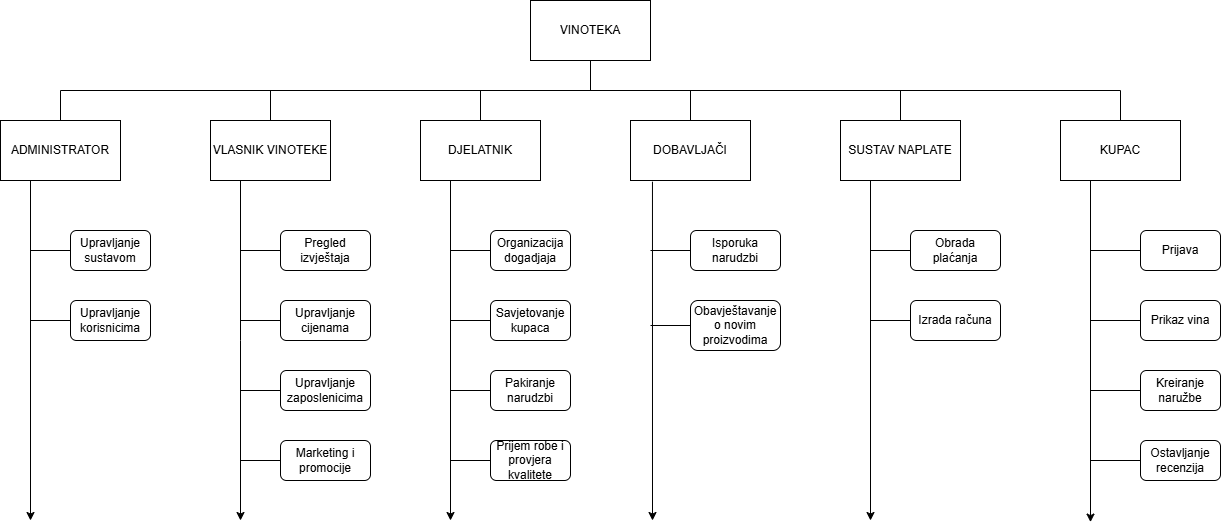

The diagram above was exported from draw.io. Its source (the exported page's mxGraphModel, read from the mxfile embedded in the PNG):
<mxGraphModel dx="1489" dy="753" grid="1" gridSize="10" guides="1" tooltips="1" connect="1" arrows="1" fold="1" page="1" pageScale="1" pageWidth="827" pageHeight="1169" math="0" shadow="0">
  <root>
    <mxCell id="0" />
    <mxCell id="1" parent="0" />
    <mxCell id="A0G1zI7G_Fe-nSzOmdGA-1" value="VINOTEKA" style="rounded=0;whiteSpace=wrap;html=1;" vertex="1" parent="1">
      <mxGeometry x="530" width="120" height="60" as="geometry" />
    </mxCell>
    <mxCell id="A0G1zI7G_Fe-nSzOmdGA-2" value="DOBAVLJAČI" style="rounded=0;whiteSpace=wrap;html=1;" vertex="1" parent="1">
      <mxGeometry x="630" y="120" width="120" height="60" as="geometry" />
    </mxCell>
    <mxCell id="A0G1zI7G_Fe-nSzOmdGA-3" value="DJELATNIK" style="rounded=0;whiteSpace=wrap;html=1;" vertex="1" parent="1">
      <mxGeometry x="420" y="120" width="120" height="60" as="geometry" />
    </mxCell>
    <mxCell id="A0G1zI7G_Fe-nSzOmdGA-4" value="VLASNIK VINOTEKE" style="rounded=0;whiteSpace=wrap;html=1;" vertex="1" parent="1">
      <mxGeometry x="210" y="120" width="120" height="60" as="geometry" />
    </mxCell>
    <mxCell id="A0G1zI7G_Fe-nSzOmdGA-5" value="ADMINISTRATOR" style="rounded=0;whiteSpace=wrap;html=1;" vertex="1" parent="1">
      <mxGeometry y="120" width="120" height="60" as="geometry" />
    </mxCell>
    <mxCell id="A0G1zI7G_Fe-nSzOmdGA-6" value="SUSTAV NAPLATE" style="rounded=0;whiteSpace=wrap;html=1;" vertex="1" parent="1">
      <mxGeometry x="840" y="120" width="120" height="60" as="geometry" />
    </mxCell>
    <mxCell id="A0G1zI7G_Fe-nSzOmdGA-7" value="Izrada računa" style="rounded=1;whiteSpace=wrap;html=1;" vertex="1" parent="1">
      <mxGeometry x="910" y="300" width="90" height="40" as="geometry" />
    </mxCell>
    <mxCell id="A0G1zI7G_Fe-nSzOmdGA-8" value="Obrada plaćanja" style="rounded=1;whiteSpace=wrap;html=1;" vertex="1" parent="1">
      <mxGeometry x="910" y="230" width="90" height="40" as="geometry" />
    </mxCell>
    <mxCell id="A0G1zI7G_Fe-nSzOmdGA-9" value="Upravljanje cijenama" style="rounded=1;whiteSpace=wrap;html=1;" vertex="1" parent="1">
      <mxGeometry x="280" y="300" width="90" height="40" as="geometry" />
    </mxCell>
    <mxCell id="A0G1zI7G_Fe-nSzOmdGA-10" value="Marketing i promocije" style="rounded=1;whiteSpace=wrap;html=1;" vertex="1" parent="1">
      <mxGeometry x="280" y="440" width="90" height="40" as="geometry" />
    </mxCell>
    <mxCell id="A0G1zI7G_Fe-nSzOmdGA-11" value="Pregled izvještaja" style="rounded=1;whiteSpace=wrap;html=1;" vertex="1" parent="1">
      <mxGeometry x="280" y="230" width="90" height="40" as="geometry" />
    </mxCell>
    <mxCell id="A0G1zI7G_Fe-nSzOmdGA-12" value="Isporuka narudzbi" style="rounded=1;whiteSpace=wrap;html=1;" vertex="1" parent="1">
      <mxGeometry x="690" y="230" width="90" height="40" as="geometry" />
    </mxCell>
    <mxCell id="A0G1zI7G_Fe-nSzOmdGA-13" value="Organizacija dogadjaja" style="rounded=1;whiteSpace=wrap;html=1;" vertex="1" parent="1">
      <mxGeometry x="490" y="230" width="80" height="40" as="geometry" />
    </mxCell>
    <mxCell id="A0G1zI7G_Fe-nSzOmdGA-14" value="Pakiranje narudzbi" style="rounded=1;whiteSpace=wrap;html=1;" vertex="1" parent="1">
      <mxGeometry x="490" y="370" width="80" height="40" as="geometry" />
    </mxCell>
    <mxCell id="A0G1zI7G_Fe-nSzOmdGA-15" value="Upravljanje sustavom" style="rounded=1;whiteSpace=wrap;html=1;" vertex="1" parent="1">
      <mxGeometry x="70" y="230" width="80" height="40" as="geometry" />
    </mxCell>
    <mxCell id="A0G1zI7G_Fe-nSzOmdGA-16" value="Upravljanje korisnicima" style="rounded=1;whiteSpace=wrap;html=1;" vertex="1" parent="1">
      <mxGeometry x="70" y="300" width="80" height="40" as="geometry" />
    </mxCell>
    <mxCell id="A0G1zI7G_Fe-nSzOmdGA-17" value="Upravljanje zaposlenicima" style="rounded=1;whiteSpace=wrap;html=1;" vertex="1" parent="1">
      <mxGeometry x="280" y="370" width="90" height="40" as="geometry" />
    </mxCell>
    <mxCell id="A0G1zI7G_Fe-nSzOmdGA-18" value="Savjetovanje kupaca" style="rounded=1;whiteSpace=wrap;html=1;" vertex="1" parent="1">
      <mxGeometry x="490" y="300" width="80" height="40" as="geometry" />
    </mxCell>
    <mxCell id="A0G1zI7G_Fe-nSzOmdGA-19" value="Prijem robe i provjera kvalitete" style="rounded=1;whiteSpace=wrap;html=1;" vertex="1" parent="1">
      <mxGeometry x="490" y="440" width="80" height="40" as="geometry" />
    </mxCell>
    <mxCell id="A0G1zI7G_Fe-nSzOmdGA-20" value="Obavještavanje o novim proizvodima" style="rounded=1;whiteSpace=wrap;html=1;" vertex="1" parent="1">
      <mxGeometry x="690" y="300" width="90" height="50" as="geometry" />
    </mxCell>
    <mxCell id="A0G1zI7G_Fe-nSzOmdGA-21" value="" style="endArrow=none;html=1;rounded=0;" edge="1" parent="1">
      <mxGeometry width="50" height="50" relative="1" as="geometry">
        <mxPoint x="60" y="90" as="sourcePoint" />
        <mxPoint x="1120" y="90" as="targetPoint" />
      </mxGeometry>
    </mxCell>
    <mxCell id="A0G1zI7G_Fe-nSzOmdGA-22" value="" style="endArrow=none;html=1;rounded=0;entryX=0.5;entryY=0;entryDx=0;entryDy=0;" edge="1" parent="1" target="A0G1zI7G_Fe-nSzOmdGA-5">
      <mxGeometry width="50" height="50" relative="1" as="geometry">
        <mxPoint x="60" y="90" as="sourcePoint" />
        <mxPoint x="540" y="190" as="targetPoint" />
      </mxGeometry>
    </mxCell>
    <mxCell id="A0G1zI7G_Fe-nSzOmdGA-23" value="" style="endArrow=none;html=1;rounded=0;exitX=0.5;exitY=0;exitDx=0;exitDy=0;" edge="1" parent="1" source="A0G1zI7G_Fe-nSzOmdGA-4">
      <mxGeometry width="50" height="50" relative="1" as="geometry">
        <mxPoint x="490" y="240" as="sourcePoint" />
        <mxPoint x="270" y="90" as="targetPoint" />
      </mxGeometry>
    </mxCell>
    <mxCell id="A0G1zI7G_Fe-nSzOmdGA-24" value="" style="endArrow=none;html=1;rounded=0;exitX=0.5;exitY=0;exitDx=0;exitDy=0;" edge="1" parent="1" source="A0G1zI7G_Fe-nSzOmdGA-3">
      <mxGeometry width="50" height="50" relative="1" as="geometry">
        <mxPoint x="490" y="240" as="sourcePoint" />
        <mxPoint x="480" y="90" as="targetPoint" />
      </mxGeometry>
    </mxCell>
    <mxCell id="A0G1zI7G_Fe-nSzOmdGA-25" value="" style="endArrow=none;html=1;rounded=0;exitX=0.5;exitY=0;exitDx=0;exitDy=0;" edge="1" parent="1" source="A0G1zI7G_Fe-nSzOmdGA-2">
      <mxGeometry width="50" height="50" relative="1" as="geometry">
        <mxPoint x="490" y="240" as="sourcePoint" />
        <mxPoint x="690" y="90" as="targetPoint" />
      </mxGeometry>
    </mxCell>
    <mxCell id="A0G1zI7G_Fe-nSzOmdGA-26" value="" style="endArrow=none;html=1;rounded=0;exitX=0.5;exitY=0;exitDx=0;exitDy=0;" edge="1" parent="1" source="A0G1zI7G_Fe-nSzOmdGA-6">
      <mxGeometry width="50" height="50" relative="1" as="geometry">
        <mxPoint x="490" y="240" as="sourcePoint" />
        <mxPoint x="900" y="90" as="targetPoint" />
      </mxGeometry>
    </mxCell>
    <mxCell id="A0G1zI7G_Fe-nSzOmdGA-27" value="" style="endArrow=classic;html=1;rounded=0;exitX=0.25;exitY=1;exitDx=0;exitDy=0;" edge="1" parent="1" source="A0G1zI7G_Fe-nSzOmdGA-5">
      <mxGeometry width="50" height="50" relative="1" as="geometry">
        <mxPoint x="490" y="240" as="sourcePoint" />
        <mxPoint x="30" y="520" as="targetPoint" />
      </mxGeometry>
    </mxCell>
    <mxCell id="A0G1zI7G_Fe-nSzOmdGA-28" value="" style="endArrow=classic;html=1;rounded=0;exitX=0.25;exitY=1;exitDx=0;exitDy=0;" edge="1" parent="1" source="A0G1zI7G_Fe-nSzOmdGA-4">
      <mxGeometry width="50" height="50" relative="1" as="geometry">
        <mxPoint x="490" y="440" as="sourcePoint" />
        <mxPoint x="240" y="520" as="targetPoint" />
        <Array as="points">
          <mxPoint x="240" y="340" />
        </Array>
      </mxGeometry>
    </mxCell>
    <mxCell id="A0G1zI7G_Fe-nSzOmdGA-29" value="" style="endArrow=classic;html=1;rounded=0;exitX=0.25;exitY=1;exitDx=0;exitDy=0;" edge="1" parent="1" source="A0G1zI7G_Fe-nSzOmdGA-3">
      <mxGeometry width="50" height="50" relative="1" as="geometry">
        <mxPoint x="490" y="370" as="sourcePoint" />
        <mxPoint x="450" y="520" as="targetPoint" />
      </mxGeometry>
    </mxCell>
    <mxCell id="A0G1zI7G_Fe-nSzOmdGA-30" value="" style="endArrow=classic;html=1;rounded=0;exitX=0.183;exitY=1.02;exitDx=0;exitDy=0;exitPerimeter=0;" edge="1" parent="1" source="A0G1zI7G_Fe-nSzOmdGA-2">
      <mxGeometry width="50" height="50" relative="1" as="geometry">
        <mxPoint x="490" y="370" as="sourcePoint" />
        <mxPoint x="652" y="520" as="targetPoint" />
      </mxGeometry>
    </mxCell>
    <mxCell id="A0G1zI7G_Fe-nSzOmdGA-31" value="" style="endArrow=classic;html=1;rounded=0;exitX=0.25;exitY=1;exitDx=0;exitDy=0;" edge="1" parent="1" source="A0G1zI7G_Fe-nSzOmdGA-6">
      <mxGeometry width="50" height="50" relative="1" as="geometry">
        <mxPoint x="490" y="370" as="sourcePoint" />
        <mxPoint x="870" y="520" as="targetPoint" />
      </mxGeometry>
    </mxCell>
    <mxCell id="A0G1zI7G_Fe-nSzOmdGA-32" value="" style="endArrow=none;html=1;rounded=0;exitX=0;exitY=0.5;exitDx=0;exitDy=0;" edge="1" parent="1" source="A0G1zI7G_Fe-nSzOmdGA-15">
      <mxGeometry width="50" height="50" relative="1" as="geometry">
        <mxPoint x="490" y="330" as="sourcePoint" />
        <mxPoint x="30" y="250" as="targetPoint" />
      </mxGeometry>
    </mxCell>
    <mxCell id="A0G1zI7G_Fe-nSzOmdGA-33" value="" style="endArrow=none;html=1;rounded=0;exitX=0;exitY=0.5;exitDx=0;exitDy=0;" edge="1" parent="1" source="A0G1zI7G_Fe-nSzOmdGA-16">
      <mxGeometry width="50" height="50" relative="1" as="geometry">
        <mxPoint x="490" y="330" as="sourcePoint" />
        <mxPoint x="30" y="320" as="targetPoint" />
      </mxGeometry>
    </mxCell>
    <mxCell id="A0G1zI7G_Fe-nSzOmdGA-34" value="" style="endArrow=none;html=1;rounded=0;exitX=0;exitY=0.5;exitDx=0;exitDy=0;" edge="1" parent="1" source="A0G1zI7G_Fe-nSzOmdGA-11">
      <mxGeometry width="50" height="50" relative="1" as="geometry">
        <mxPoint x="490" y="330" as="sourcePoint" />
        <mxPoint x="240" y="250" as="targetPoint" />
      </mxGeometry>
    </mxCell>
    <mxCell id="A0G1zI7G_Fe-nSzOmdGA-35" value="" style="endArrow=none;html=1;rounded=0;exitX=0;exitY=0.5;exitDx=0;exitDy=0;" edge="1" parent="1" source="A0G1zI7G_Fe-nSzOmdGA-9">
      <mxGeometry width="50" height="50" relative="1" as="geometry">
        <mxPoint x="490" y="330" as="sourcePoint" />
        <mxPoint x="240" y="320" as="targetPoint" />
      </mxGeometry>
    </mxCell>
    <mxCell id="A0G1zI7G_Fe-nSzOmdGA-36" value="" style="endArrow=none;html=1;rounded=0;exitX=0;exitY=0.5;exitDx=0;exitDy=0;" edge="1" parent="1" source="A0G1zI7G_Fe-nSzOmdGA-17">
      <mxGeometry width="50" height="50" relative="1" as="geometry">
        <mxPoint x="490" y="330" as="sourcePoint" />
        <mxPoint x="240" y="390" as="targetPoint" />
      </mxGeometry>
    </mxCell>
    <mxCell id="A0G1zI7G_Fe-nSzOmdGA-37" value="" style="endArrow=none;html=1;rounded=0;exitX=0;exitY=0.5;exitDx=0;exitDy=0;" edge="1" parent="1" source="A0G1zI7G_Fe-nSzOmdGA-10">
      <mxGeometry width="50" height="50" relative="1" as="geometry">
        <mxPoint x="490" y="330" as="sourcePoint" />
        <mxPoint x="240" y="460" as="targetPoint" />
      </mxGeometry>
    </mxCell>
    <mxCell id="A0G1zI7G_Fe-nSzOmdGA-38" value="" style="endArrow=none;html=1;rounded=0;exitX=0;exitY=0.5;exitDx=0;exitDy=0;" edge="1" parent="1" source="A0G1zI7G_Fe-nSzOmdGA-13">
      <mxGeometry width="50" height="50" relative="1" as="geometry">
        <mxPoint x="490" y="330" as="sourcePoint" />
        <mxPoint x="450" y="250" as="targetPoint" />
      </mxGeometry>
    </mxCell>
    <mxCell id="A0G1zI7G_Fe-nSzOmdGA-39" value="" style="endArrow=none;html=1;rounded=0;exitX=0;exitY=0.5;exitDx=0;exitDy=0;" edge="1" parent="1" source="A0G1zI7G_Fe-nSzOmdGA-18">
      <mxGeometry width="50" height="50" relative="1" as="geometry">
        <mxPoint x="490" y="330" as="sourcePoint" />
        <mxPoint x="450" y="320" as="targetPoint" />
      </mxGeometry>
    </mxCell>
    <mxCell id="A0G1zI7G_Fe-nSzOmdGA-40" value="" style="endArrow=none;html=1;rounded=0;exitX=0;exitY=0.5;exitDx=0;exitDy=0;" edge="1" parent="1" source="A0G1zI7G_Fe-nSzOmdGA-14">
      <mxGeometry width="50" height="50" relative="1" as="geometry">
        <mxPoint x="490" y="330" as="sourcePoint" />
        <mxPoint x="450" y="390" as="targetPoint" />
      </mxGeometry>
    </mxCell>
    <mxCell id="A0G1zI7G_Fe-nSzOmdGA-41" value="" style="endArrow=none;html=1;rounded=0;exitX=0;exitY=0.5;exitDx=0;exitDy=0;" edge="1" parent="1" source="A0G1zI7G_Fe-nSzOmdGA-19">
      <mxGeometry width="50" height="50" relative="1" as="geometry">
        <mxPoint x="490" y="330" as="sourcePoint" />
        <mxPoint x="450" y="460" as="targetPoint" />
      </mxGeometry>
    </mxCell>
    <mxCell id="A0G1zI7G_Fe-nSzOmdGA-42" value="" style="endArrow=none;html=1;rounded=0;exitX=0;exitY=0.5;exitDx=0;exitDy=0;" edge="1" parent="1" source="A0G1zI7G_Fe-nSzOmdGA-12">
      <mxGeometry width="50" height="50" relative="1" as="geometry">
        <mxPoint x="490" y="330" as="sourcePoint" />
        <mxPoint x="650" y="250" as="targetPoint" />
      </mxGeometry>
    </mxCell>
    <mxCell id="A0G1zI7G_Fe-nSzOmdGA-43" value="" style="endArrow=none;html=1;rounded=0;exitX=0;exitY=0.5;exitDx=0;exitDy=0;" edge="1" parent="1" source="A0G1zI7G_Fe-nSzOmdGA-20">
      <mxGeometry width="50" height="50" relative="1" as="geometry">
        <mxPoint x="490" y="330" as="sourcePoint" />
        <mxPoint x="650" y="325" as="targetPoint" />
      </mxGeometry>
    </mxCell>
    <mxCell id="A0G1zI7G_Fe-nSzOmdGA-44" value="" style="endArrow=none;html=1;rounded=0;exitX=0;exitY=0.5;exitDx=0;exitDy=0;" edge="1" parent="1" source="A0G1zI7G_Fe-nSzOmdGA-8">
      <mxGeometry width="50" height="50" relative="1" as="geometry">
        <mxPoint x="490" y="330" as="sourcePoint" />
        <mxPoint x="870" y="250" as="targetPoint" />
      </mxGeometry>
    </mxCell>
    <mxCell id="A0G1zI7G_Fe-nSzOmdGA-45" value="" style="endArrow=none;html=1;rounded=0;exitX=0;exitY=0.5;exitDx=0;exitDy=0;" edge="1" parent="1" source="A0G1zI7G_Fe-nSzOmdGA-7">
      <mxGeometry width="50" height="50" relative="1" as="geometry">
        <mxPoint x="490" y="330" as="sourcePoint" />
        <mxPoint x="870" y="320" as="targetPoint" />
      </mxGeometry>
    </mxCell>
    <mxCell id="A0G1zI7G_Fe-nSzOmdGA-46" value="KUPAC" style="rounded=0;whiteSpace=wrap;html=1;" vertex="1" parent="1">
      <mxGeometry x="1060" y="120" width="120" height="60" as="geometry" />
    </mxCell>
    <mxCell id="A0G1zI7G_Fe-nSzOmdGA-47" value="" style="endArrow=none;html=1;rounded=0;entryX=0.5;entryY=0;entryDx=0;entryDy=0;" edge="1" parent="1" target="A0G1zI7G_Fe-nSzOmdGA-46">
      <mxGeometry width="50" height="50" relative="1" as="geometry">
        <mxPoint x="1120" y="90" as="sourcePoint" />
        <mxPoint x="950" y="250" as="targetPoint" />
      </mxGeometry>
    </mxCell>
    <mxCell id="A0G1zI7G_Fe-nSzOmdGA-48" value="" style="endArrow=classic;html=1;rounded=0;exitX=0.25;exitY=1;exitDx=0;exitDy=0;" edge="1" parent="1" source="A0G1zI7G_Fe-nSzOmdGA-46">
      <mxGeometry width="50" height="50" relative="1" as="geometry">
        <mxPoint x="900" y="300" as="sourcePoint" />
        <mxPoint x="1090" y="521.5999755859375" as="targetPoint" />
      </mxGeometry>
    </mxCell>
    <mxCell id="A0G1zI7G_Fe-nSzOmdGA-49" value="Prijava" style="rounded=1;whiteSpace=wrap;html=1;" vertex="1" parent="1">
      <mxGeometry x="1140" y="230" width="80" height="40" as="geometry" />
    </mxCell>
    <mxCell id="A0G1zI7G_Fe-nSzOmdGA-50" value="Prikaz vina" style="rounded=1;whiteSpace=wrap;html=1;" vertex="1" parent="1">
      <mxGeometry x="1140" y="300" width="80" height="40" as="geometry" />
    </mxCell>
    <mxCell id="A0G1zI7G_Fe-nSzOmdGA-52" value="Kreiranje naružbe" style="rounded=1;whiteSpace=wrap;html=1;" vertex="1" parent="1">
      <mxGeometry x="1140" y="370" width="80" height="40" as="geometry" />
    </mxCell>
    <mxCell id="A0G1zI7G_Fe-nSzOmdGA-53" value="Ostavljanje recenzija" style="rounded=1;whiteSpace=wrap;html=1;" vertex="1" parent="1">
      <mxGeometry x="1140" y="440" width="80" height="40" as="geometry" />
    </mxCell>
    <mxCell id="A0G1zI7G_Fe-nSzOmdGA-54" value="" style="endArrow=none;html=1;rounded=0;entryX=0;entryY=0.5;entryDx=0;entryDy=0;" edge="1" parent="1" target="A0G1zI7G_Fe-nSzOmdGA-49">
      <mxGeometry width="50" height="50" relative="1" as="geometry">
        <mxPoint x="1090" y="250" as="sourcePoint" />
        <mxPoint x="950" y="340" as="targetPoint" />
      </mxGeometry>
    </mxCell>
    <mxCell id="A0G1zI7G_Fe-nSzOmdGA-56" value="" style="endArrow=none;html=1;rounded=0;entryX=0;entryY=0.5;entryDx=0;entryDy=0;" edge="1" parent="1" target="A0G1zI7G_Fe-nSzOmdGA-50">
      <mxGeometry width="50" height="50" relative="1" as="geometry">
        <mxPoint x="1090" y="320" as="sourcePoint" />
        <mxPoint x="950" y="340" as="targetPoint" />
      </mxGeometry>
    </mxCell>
    <mxCell id="A0G1zI7G_Fe-nSzOmdGA-57" value="" style="endArrow=none;html=1;rounded=0;entryX=0;entryY=0.5;entryDx=0;entryDy=0;" edge="1" parent="1" target="A0G1zI7G_Fe-nSzOmdGA-52">
      <mxGeometry width="50" height="50" relative="1" as="geometry">
        <mxPoint x="1090" y="390" as="sourcePoint" />
        <mxPoint x="950" y="340" as="targetPoint" />
      </mxGeometry>
    </mxCell>
    <mxCell id="A0G1zI7G_Fe-nSzOmdGA-58" value="" style="endArrow=none;html=1;rounded=0;entryX=0;entryY=0.5;entryDx=0;entryDy=0;" edge="1" parent="1" target="A0G1zI7G_Fe-nSzOmdGA-53">
      <mxGeometry width="50" height="50" relative="1" as="geometry">
        <mxPoint x="1090" y="460" as="sourcePoint" />
        <mxPoint x="950" y="340" as="targetPoint" />
      </mxGeometry>
    </mxCell>
    <mxCell id="A0G1zI7G_Fe-nSzOmdGA-59" value="" style="endArrow=none;html=1;rounded=0;exitX=0.5;exitY=1;exitDx=0;exitDy=0;" edge="1" parent="1" source="A0G1zI7G_Fe-nSzOmdGA-1">
      <mxGeometry width="50" height="50" relative="1" as="geometry">
        <mxPoint x="630" y="380" as="sourcePoint" />
        <mxPoint x="590" y="90" as="targetPoint" />
      </mxGeometry>
    </mxCell>
  </root>
</mxGraphModel>